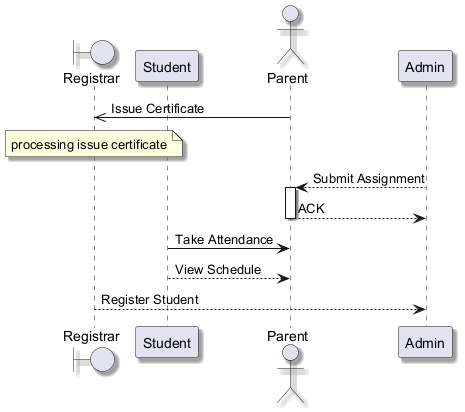

The diagram above was rendered by PlantUML. Its source (embedded in the PNG):
@startuml
skinparam backgroundColor #FFFFFF
skinparam classBackgroundColor #E8F4FA
skinparam classBorderColor #2C7DA0
skinparam shadowing true
boundary "Registrar" as R
participant "Student" as S
actor "Parent" as P
participant "Admin" as A
P ->> R : Issue Certificate
note over R : processing issue certificate
A --> P : Submit Assignment
activate P
P --> A : ACK
deactivate P
S -> P : Take Attendance
S --> P : View Schedule
R --> A : Register Student
@enduml